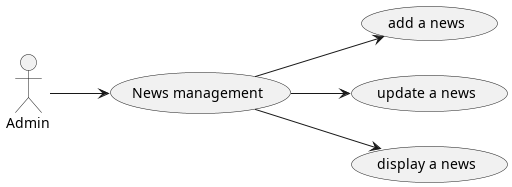

The diagram above was rendered by PlantUML. Its source (embedded in the PNG):
@startuml newsManagement

left to right direction

actor Admin

Admin --> (News management)
(News management) --> (add a news)
(News management) --> (update a news)
(News management) --> (display a news)

@enduml